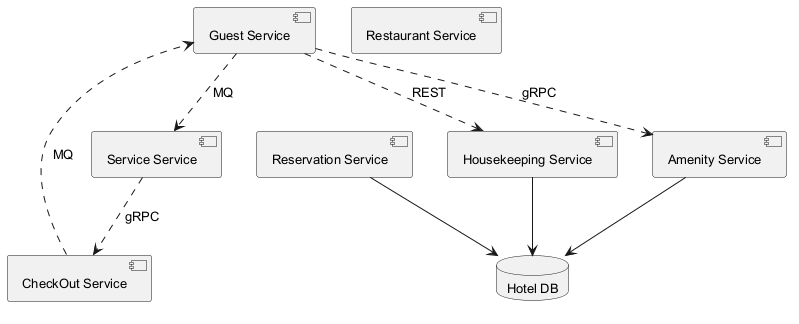

The diagram above was rendered by PlantUML. Its source (embedded in the PNG):
@startuml
skinparam monochrome true
skinparam defaultFontSize 13
component "Guest Service" as C_GuestService
component "Service Service" as C_ServiceService
component "Reservation Service" as C_ReservationService
component "Housekeeping Service" as C_HousekeepingService
component "CheckOut Service" as C_CheckOutService
component "Restaurant Service" as C_RestaurantService
component "Amenity Service" as C_AmenityService
database "Hotel DB" as DB_hotel
C_ReservationService --> DB_hotel
C_HousekeepingService --> DB_hotel
C_AmenityService --> DB_hotel
C_CheckOutService ..> C_GuestService : MQ
C_GuestService ..> C_HousekeepingService : REST
C_GuestService ..> C_ServiceService : MQ
C_ServiceService ..> C_CheckOutService : gRPC
C_GuestService ..> C_AmenityService : gRPC
@enduml